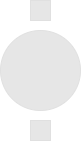

The diagram above was exported from draw.io. Its source (the exported page's mxGraphModel, read from the mxfile embedded in the PNG):
<mxGraphModel dx="500" dy="554" grid="1" gridSize="10" guides="1" tooltips="1" connect="1" arrows="1" fold="1" page="1" pageScale="1" pageWidth="850" pageHeight="1100" math="0" shadow="0">
  <root>
    <mxCell id="0" />
    <mxCell id="1" parent="0" />
    <mxCell id="2" value="" style="ellipse;whiteSpace=wrap;html=1;aspect=fixed;strokeColor=#E0E0E0;fillColor=#E6E6E6;" vertex="1" parent="1">
      <mxGeometry x="1039" y="530" width="80" height="80" as="geometry" />
    </mxCell>
    <mxCell id="3" value="" style="whiteSpace=wrap;html=1;aspect=fixed;strokeColor=#E0E0E0;fillColor=#E6E6E6;" vertex="1" parent="1">
      <mxGeometry x="1069" y="500" width="20" height="20" as="geometry" />
    </mxCell>
    <mxCell id="4" value="" style="whiteSpace=wrap;html=1;aspect=fixed;strokeColor=#E0E0E0;fillColor=#E6E6E6;" vertex="1" parent="1">
      <mxGeometry x="1069" y="620" width="20" height="20" as="geometry" />
    </mxCell>
  </root>
</mxGraphModel>